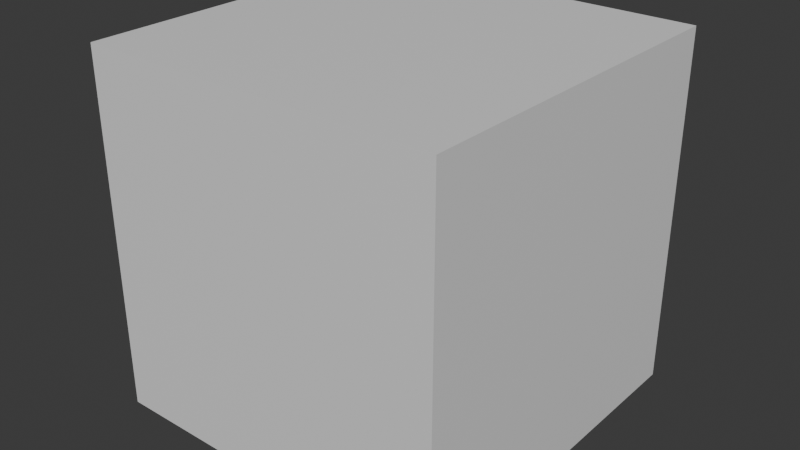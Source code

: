 # Source: CubeAnimationTest.blend  (saved by Blender 5.1.30; exported with 4.5.12 LTS)
import bpy
from mathutils import Matrix  # noqa: F401  (used for matrix-valued properties, if any)

bpy.ops.wm.read_factory_settings(use_empty=True)
scene = bpy.context.scene
scene.name = 'Scene'

# ---- collections
col_collection = bpy.data.collections.new('Collection'); scene.collection.children.link(col_collection)

# ---- materials (node trees are filled in below, after node groups)
mat_material = bpy.data.materials.new('Material')
mat_material.alpha_threshold = 0.0
mat_material.use_backface_culling_lightprobe_volume = False
mat_material.roughness = 0.5
mat_material.line_color = (0.0, 0.0, 0.0, 1.0)

# ---- material node trees
mat_material.use_nodes = True; mat_material.node_tree.nodes.clear()
_N = mat_material.node_tree.nodes; _L = mat_material.node_tree.links
n0 = _N.new('ShaderNodeOutputMaterial'); n0.name = 'Material Output'; n0.location = (200, 100)
n1 = _N.new('ShaderNodeBsdfPrincipled'); n1.name = 'Principled BSDF'; n1.location = (-200, 100)
_L.new(n1.outputs[0], n0.inputs[0])
n0.is_active_output = True

# ---- world
world_world = bpy.data.worlds.new('World'); scene.world = world_world
world_world.use_nodes = True; world_world.node_tree.nodes.clear()
_N = world_world.node_tree.nodes; _L = world_world.node_tree.links
n0 = _N.new('ShaderNodeOutputWorld'); n0.name = 'World Output'; n0.location = (200, 100)
n1 = _N.new('ShaderNodeBackground'); n1.name = 'Background'; n1.location = (-200, 100)
n1.inputs[0].default_value = (0.05088, 0.05088, 0.05088, 1.0)
_L.new(n1.outputs[0], n0.inputs[0])
n0.is_active_output = True
world_world.color = (0.05088, 0.05088, 0.05088)
world_world.sun_shadow_jitter_overblur = 0.0

# ---- meshes
me_cube = bpy.data.meshes.new('Cube')
me_cube.from_pydata([(1.0, 1.0, 1.0), (1.0, 1.0, -1.0), (1.0, -1.0, 1.0), (1.0, -1.0, -1.0), (-1.0, 1.0, 1.0), (-1.0, 1.0, -1.0), (-1.0, -1.0, 1.0), (-1.0, -1.0, -1.0)], [], [(0, 4, 6, 2), (3, 2, 6, 7), (7, 6, 4, 5), (5, 1, 3, 7), (1, 0, 2, 3), (5, 4, 0, 1)])
_uv = me_cube.uv_layers.new(name='UVMap')
_uv.uv.foreach_set('vector', [0.625, 0.5, 0.875, 0.5, 0.875, 0.75, 0.625, 0.75, 0.375, 0.75, 0.625, 0.75, 0.625, 1.0, 0.375, 1.0, 0.375, 0.0, 0.625, 0.0, 0.625, 0.25, 0.375, 0.25, 0.125, 0.5, 0.375, 0.5, 0.375, 0.75, 0.125, 0.75, 0.375, 0.5, 0.625, 0.5, 0.625, 0.75, 0.375, 0.75, 0.375, 0.25, 0.625, 0.25, 0.625, 0.5, 0.375, 0.5])
me_cube.materials.append(mat_material)
me_cube.use_mirror_vertex_groups = False
me_cube.update()

# ---- objects
ob_cube = bpy.data.objects.new('Cube', me_cube)

# ---- transforms, parenting, visibility, modifiers, constraints
ob_cube.location = (5.115, 0.0, -0.03447)
ob_cube.lock_rotations_4d = False
ob_cube.empty_display_type = 'ARROWS'
ob_cube.lineart.crease_threshold = 0.0

# ---- collection membership
col_collection.objects.link(ob_cube)

# ---- scene / render settings (as saved in the file)
scene.frame_start = 1; scene.frame_end = 50; scene.frame_set(44)
scene.render.engine = 'BLENDER_EEVEE_NEXT'
scene.render.bake_bias = 0.0
scene.render.bake_samples = 0
scene.cycles.sampling_pattern = 'TABULATED_SOBOL'
scene.eevee.use_volume_custom_range = False
bpy.context.view_layer.update()

# ---- added for rendering (the .blend has no active camera and no usable light): camera, sun
cam_auto = bpy.data.cameras.new('AutoCamera')
cam_auto.lens = 50.0
cam_auto.sensor_width = 36.0
cam_auto.clip_end = 1000.0
ob_auto_camera = bpy.data.objects.new('AutoCamera', cam_auto)
scene.collection.objects.link(ob_auto_camera)
ob_auto_camera.location = (8.31963, -3.84609, 2.52958)
ob_auto_camera.rotation_euler = (1.09748, -7.21219e-08, 0.694738)
scene.camera = ob_auto_camera
light_auto_sun = bpy.data.lights.new('AutoSun', 'SUN')
light_auto_sun.energy = 3.0
light_auto_sun.angle = 0.0523599
ob_auto_sun = bpy.data.objects.new('AutoSun', light_auto_sun)
scene.collection.objects.link(ob_auto_sun)
ob_auto_sun.rotation_euler = (0.872665, 0.174533, 0.523599)
bpy.context.view_layer.update()
